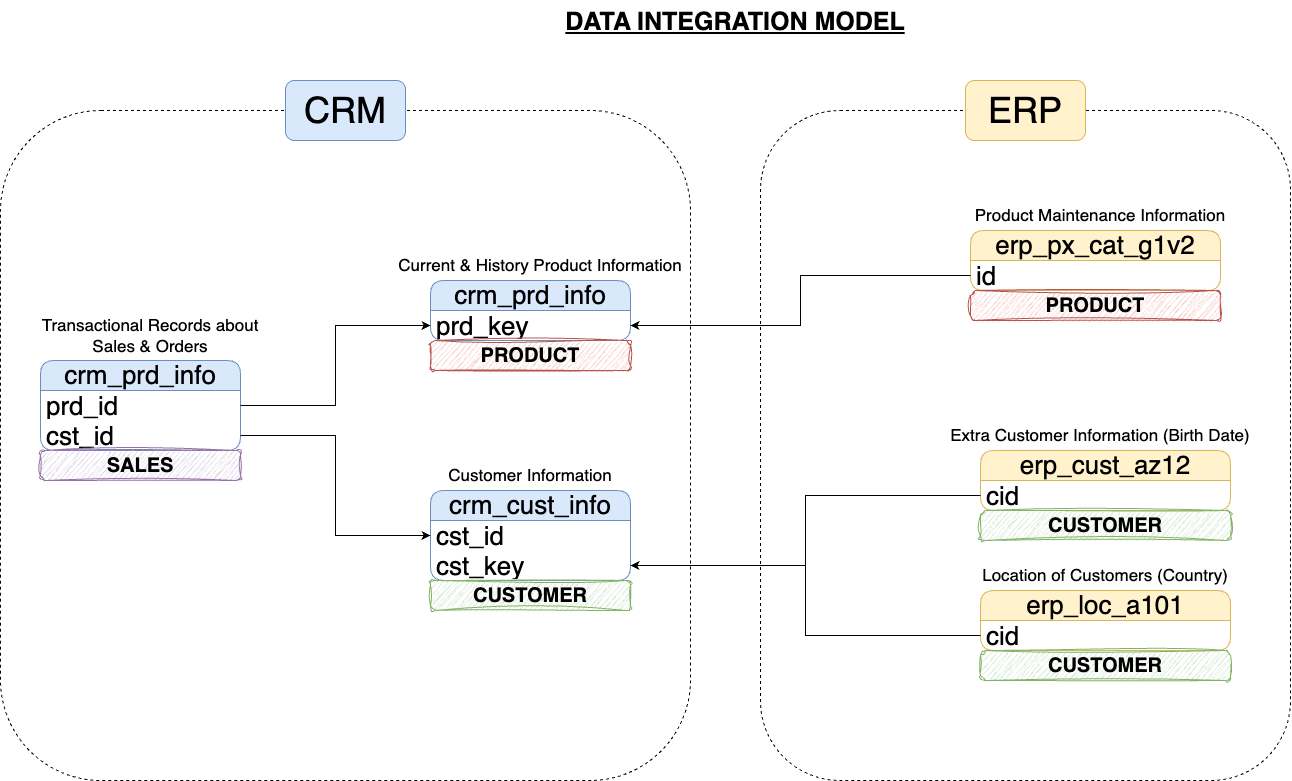

The diagram above was exported from draw.io. Its source (the exported page's mxGraphModel, read from the mxfile embedded in the PNG):
<mxGraphModel dx="2502" dy="1627" grid="1" gridSize="10" guides="1" tooltips="1" connect="1" arrows="1" fold="1" page="0" pageScale="1" pageWidth="827" pageHeight="1169" math="0" shadow="0">
  <root>
    <mxCell id="0" />
    <mxCell id="1" parent="0" />
    <mxCell id="KYqnvbYIarmK1OYZxf4H-1" value="&lt;font&gt;crm_cust_info&lt;/font&gt;" style="swimlane;fontStyle=0;childLayout=stackLayout;horizontal=1;startSize=30;horizontalStack=0;resizeParent=1;resizeParentMax=0;resizeLast=0;collapsible=1;marginBottom=0;whiteSpace=wrap;html=1;fillColor=#dae8fc;strokeColor=#6c8ebf;fontSize=26;rounded=1;swimlaneLine=1;" parent="1" vertex="1">
      <mxGeometry x="310" y="640" width="200" height="90" as="geometry" />
    </mxCell>
    <mxCell id="KYqnvbYIarmK1OYZxf4H-2" value="&lt;div style=&quot;line-height: 100%;&quot;&gt;cst_id&lt;/div&gt;" style="text;strokeColor=none;fillColor=none;align=left;verticalAlign=middle;spacingLeft=4;spacingRight=4;overflow=hidden;points=[[0,0.5],[1,0.5]];portConstraint=eastwest;rotatable=0;whiteSpace=wrap;html=1;fontSize=26;" parent="KYqnvbYIarmK1OYZxf4H-1" vertex="1">
      <mxGeometry y="30" width="200" height="30" as="geometry" />
    </mxCell>
    <mxCell id="KYqnvbYIarmK1OYZxf4H-22" value="&lt;div style=&quot;line-height: 100%;&quot;&gt;cst_key&lt;/div&gt;" style="text;strokeColor=none;fillColor=none;align=left;verticalAlign=middle;spacingLeft=4;spacingRight=4;overflow=hidden;points=[[0,0.5],[1,0.5]];portConstraint=eastwest;rotatable=0;whiteSpace=wrap;html=1;fontSize=26;" parent="KYqnvbYIarmK1OYZxf4H-1" vertex="1">
      <mxGeometry y="60" width="200" height="30" as="geometry" />
    </mxCell>
    <mxCell id="KYqnvbYIarmK1OYZxf4H-5" value="&lt;font style=&quot;font-size: 17px;&quot;&gt;Customer Information&lt;/font&gt;" style="text;html=1;align=center;verticalAlign=middle;whiteSpace=wrap;rounded=0;" parent="1" vertex="1">
      <mxGeometry x="300" y="610" width="220" height="30" as="geometry" />
    </mxCell>
    <mxCell id="KYqnvbYIarmK1OYZxf4H-8" value="&lt;font&gt;crm_prd_info&lt;/font&gt;" style="swimlane;fontStyle=0;childLayout=stackLayout;horizontal=1;startSize=30;horizontalStack=0;resizeParent=1;resizeParentMax=0;resizeLast=0;collapsible=1;marginBottom=0;whiteSpace=wrap;html=1;fillColor=#dae8fc;strokeColor=#6c8ebf;fontSize=26;rounded=1;swimlaneLine=1;" parent="1" vertex="1">
      <mxGeometry x="310" y="430" width="200" height="60" as="geometry" />
    </mxCell>
    <mxCell id="KYqnvbYIarmK1OYZxf4H-9" value="&lt;div style=&quot;line-height: 100%;&quot;&gt;prd_key&lt;/div&gt;" style="text;strokeColor=none;fillColor=none;align=left;verticalAlign=middle;spacingLeft=4;spacingRight=4;overflow=hidden;points=[[0,0.5],[1,0.5]];portConstraint=eastwest;rotatable=0;whiteSpace=wrap;html=1;fontSize=26;" parent="KYqnvbYIarmK1OYZxf4H-8" vertex="1">
      <mxGeometry y="30" width="200" height="30" as="geometry" />
    </mxCell>
    <mxCell id="KYqnvbYIarmK1OYZxf4H-10" value="&lt;font style=&quot;font-size: 17px;&quot;&gt;Current &amp;amp; History Product Information&lt;/font&gt;" style="text;html=1;align=center;verticalAlign=middle;whiteSpace=wrap;rounded=0;" parent="1" vertex="1">
      <mxGeometry x="260" y="400" width="320" height="30" as="geometry" />
    </mxCell>
    <mxCell id="KYqnvbYIarmK1OYZxf4H-11" value="&lt;font&gt;crm_prd_info&lt;/font&gt;" style="swimlane;fontStyle=0;childLayout=stackLayout;horizontal=1;startSize=30;horizontalStack=0;resizeParent=1;resizeParentMax=0;resizeLast=0;collapsible=1;marginBottom=0;whiteSpace=wrap;html=1;fillColor=#dae8fc;strokeColor=#6c8ebf;fontSize=26;rounded=1;swimlaneLine=1;" parent="1" vertex="1">
      <mxGeometry x="-80" y="510" width="200" height="90" as="geometry" />
    </mxCell>
    <mxCell id="KYqnvbYIarmK1OYZxf4H-12" value="&lt;div style=&quot;line-height: 100%;&quot;&gt;prd_id&lt;/div&gt;" style="text;strokeColor=none;fillColor=none;align=left;verticalAlign=middle;spacingLeft=4;spacingRight=4;overflow=hidden;points=[[0,0.5],[1,0.5]];portConstraint=eastwest;rotatable=0;whiteSpace=wrap;html=1;fontSize=26;" parent="KYqnvbYIarmK1OYZxf4H-11" vertex="1">
      <mxGeometry y="30" width="200" height="30" as="geometry" />
    </mxCell>
    <mxCell id="KYqnvbYIarmK1OYZxf4H-15" value="&lt;div style=&quot;line-height: 100%;&quot;&gt;cst_id&lt;/div&gt;" style="text;strokeColor=none;fillColor=none;align=left;verticalAlign=middle;spacingLeft=4;spacingRight=4;overflow=hidden;points=[[0,0.5],[1,0.5]];portConstraint=eastwest;rotatable=0;whiteSpace=wrap;html=1;fontSize=26;" parent="KYqnvbYIarmK1OYZxf4H-11" vertex="1">
      <mxGeometry y="60" width="200" height="30" as="geometry" />
    </mxCell>
    <mxCell id="KYqnvbYIarmK1OYZxf4H-13" value="&lt;span style=&quot;font-size: 17px;&quot;&gt;Transactional Records about Sales &amp;amp; Orders&lt;/span&gt;" style="text;html=1;align=center;verticalAlign=middle;whiteSpace=wrap;rounded=0;" parent="1" vertex="1">
      <mxGeometry x="-90" y="470" width="240" height="30" as="geometry" />
    </mxCell>
    <mxCell id="KYqnvbYIarmK1OYZxf4H-16" style="edgeStyle=orthogonalEdgeStyle;rounded=0;orthogonalLoop=1;jettySize=auto;html=1;exitX=1;exitY=0.5;exitDx=0;exitDy=0;entryX=0;entryY=0.5;entryDx=0;entryDy=0;" parent="1" source="KYqnvbYIarmK1OYZxf4H-15" target="KYqnvbYIarmK1OYZxf4H-2" edge="1">
      <mxGeometry relative="1" as="geometry">
        <mxPoint x="200" y="480" as="targetPoint" />
      </mxGeometry>
    </mxCell>
    <mxCell id="KYqnvbYIarmK1OYZxf4H-18" style="edgeStyle=orthogonalEdgeStyle;rounded=0;orthogonalLoop=1;jettySize=auto;html=1;exitX=1;exitY=0.5;exitDx=0;exitDy=0;entryX=0;entryY=0.5;entryDx=0;entryDy=0;" parent="1" source="KYqnvbYIarmK1OYZxf4H-12" target="KYqnvbYIarmK1OYZxf4H-9" edge="1">
      <mxGeometry relative="1" as="geometry" />
    </mxCell>
    <mxCell id="KYqnvbYIarmK1OYZxf4H-19" value="&lt;font&gt;erp_cust_az12&lt;/font&gt;" style="swimlane;fontStyle=0;childLayout=stackLayout;horizontal=1;startSize=30;horizontalStack=0;resizeParent=1;resizeParentMax=0;resizeLast=0;collapsible=1;marginBottom=0;whiteSpace=wrap;html=1;fillColor=#fff2cc;strokeColor=#d6b656;fontSize=26;rounded=1;swimlaneLine=1;" parent="1" vertex="1">
      <mxGeometry x="860" y="600" width="250" height="60" as="geometry" />
    </mxCell>
    <mxCell id="KYqnvbYIarmK1OYZxf4H-20" value="&lt;div style=&quot;line-height: 100%;&quot;&gt;cid&lt;/div&gt;" style="text;strokeColor=none;fillColor=none;align=left;verticalAlign=middle;spacingLeft=4;spacingRight=4;overflow=hidden;points=[[0,0.5],[1,0.5]];portConstraint=eastwest;rotatable=0;whiteSpace=wrap;html=1;fontSize=26;" parent="KYqnvbYIarmK1OYZxf4H-19" vertex="1">
      <mxGeometry y="30" width="250" height="30" as="geometry" />
    </mxCell>
    <mxCell id="KYqnvbYIarmK1OYZxf4H-21" value="&lt;font style=&quot;font-size: 17px;&quot;&gt;Extra Customer Information (Birth Date)&lt;/font&gt;" style="text;html=1;align=center;verticalAlign=middle;whiteSpace=wrap;rounded=0;" parent="1" vertex="1">
      <mxGeometry x="820" y="570" width="320" height="30" as="geometry" />
    </mxCell>
    <mxCell id="KYqnvbYIarmK1OYZxf4H-24" style="edgeStyle=orthogonalEdgeStyle;rounded=0;orthogonalLoop=1;jettySize=auto;html=1;exitX=0;exitY=0.5;exitDx=0;exitDy=0;entryX=1;entryY=0.5;entryDx=0;entryDy=0;" parent="1" source="KYqnvbYIarmK1OYZxf4H-20" target="KYqnvbYIarmK1OYZxf4H-22" edge="1">
      <mxGeometry relative="1" as="geometry" />
    </mxCell>
    <mxCell id="KYqnvbYIarmK1OYZxf4H-25" value="&lt;font&gt;erp_loc_a101&lt;/font&gt;" style="swimlane;fontStyle=0;childLayout=stackLayout;horizontal=1;startSize=30;horizontalStack=0;resizeParent=1;resizeParentMax=0;resizeLast=0;collapsible=1;marginBottom=0;whiteSpace=wrap;html=1;fillColor=#fff2cc;strokeColor=#d6b656;fontSize=26;rounded=1;swimlaneLine=1;" parent="1" vertex="1">
      <mxGeometry x="860" y="740" width="250" height="60" as="geometry" />
    </mxCell>
    <mxCell id="KYqnvbYIarmK1OYZxf4H-26" value="&lt;div style=&quot;line-height: 100%;&quot;&gt;cid&lt;/div&gt;" style="text;strokeColor=none;fillColor=none;align=left;verticalAlign=middle;spacingLeft=4;spacingRight=4;overflow=hidden;points=[[0,0.5],[1,0.5]];portConstraint=eastwest;rotatable=0;whiteSpace=wrap;html=1;fontSize=26;" parent="KYqnvbYIarmK1OYZxf4H-25" vertex="1">
      <mxGeometry y="30" width="250" height="30" as="geometry" />
    </mxCell>
    <mxCell id="KYqnvbYIarmK1OYZxf4H-27" value="&lt;span style=&quot;font-size: 17px;&quot;&gt;Location of Customers (Country)&lt;/span&gt;" style="text;html=1;align=center;verticalAlign=middle;whiteSpace=wrap;rounded=0;" parent="1" vertex="1">
      <mxGeometry x="825" y="710" width="320" height="30" as="geometry" />
    </mxCell>
    <mxCell id="KYqnvbYIarmK1OYZxf4H-28" style="edgeStyle=orthogonalEdgeStyle;rounded=0;orthogonalLoop=1;jettySize=auto;html=1;exitX=0;exitY=0.5;exitDx=0;exitDy=0;entryX=1;entryY=0.5;entryDx=0;entryDy=0;" parent="1" source="KYqnvbYIarmK1OYZxf4H-26" target="KYqnvbYIarmK1OYZxf4H-22" edge="1">
      <mxGeometry relative="1" as="geometry" />
    </mxCell>
    <mxCell id="KYqnvbYIarmK1OYZxf4H-29" value="&lt;font&gt;erp_px_cat_g1v2&lt;/font&gt;" style="swimlane;fontStyle=0;childLayout=stackLayout;horizontal=1;startSize=30;horizontalStack=0;resizeParent=1;resizeParentMax=0;resizeLast=0;collapsible=1;marginBottom=0;whiteSpace=wrap;html=1;fillColor=#fff2cc;strokeColor=#d6b656;fontSize=26;rounded=1;swimlaneLine=1;" parent="1" vertex="1">
      <mxGeometry x="850" y="380" width="250" height="60" as="geometry" />
    </mxCell>
    <mxCell id="KYqnvbYIarmK1OYZxf4H-30" value="&lt;div style=&quot;line-height: 100%;&quot;&gt;id&lt;/div&gt;" style="text;strokeColor=none;fillColor=none;align=left;verticalAlign=middle;spacingLeft=4;spacingRight=4;overflow=hidden;points=[[0,0.5],[1,0.5]];portConstraint=eastwest;rotatable=0;whiteSpace=wrap;html=1;fontSize=26;" parent="KYqnvbYIarmK1OYZxf4H-29" vertex="1">
      <mxGeometry y="30" width="250" height="30" as="geometry" />
    </mxCell>
    <mxCell id="KYqnvbYIarmK1OYZxf4H-31" value="&lt;font style=&quot;font-size: 17px;&quot;&gt;Product Maintenance Information&lt;/font&gt;" style="text;html=1;align=center;verticalAlign=middle;whiteSpace=wrap;rounded=0;" parent="1" vertex="1">
      <mxGeometry x="820" y="350" width="320" height="30" as="geometry" />
    </mxCell>
    <mxCell id="KYqnvbYIarmK1OYZxf4H-32" style="edgeStyle=orthogonalEdgeStyle;rounded=0;orthogonalLoop=1;jettySize=auto;html=1;exitX=0;exitY=0.5;exitDx=0;exitDy=0;entryX=1;entryY=0.5;entryDx=0;entryDy=0;" parent="1" source="KYqnvbYIarmK1OYZxf4H-30" target="KYqnvbYIarmK1OYZxf4H-9" edge="1">
      <mxGeometry relative="1" as="geometry" />
    </mxCell>
    <mxCell id="KYqnvbYIarmK1OYZxf4H-33" value="" style="rounded=1;whiteSpace=wrap;html=1;fillColor=none;dashed=1;" parent="1" vertex="1">
      <mxGeometry x="-120" y="260" width="690" height="670" as="geometry" />
    </mxCell>
    <mxCell id="KYqnvbYIarmK1OYZxf4H-34" value="" style="rounded=1;whiteSpace=wrap;html=1;fillColor=none;dashed=1;" parent="1" vertex="1">
      <mxGeometry x="640" y="260" width="530" height="670" as="geometry" />
    </mxCell>
    <mxCell id="KYqnvbYIarmK1OYZxf4H-35" value="&lt;font style=&quot;font-size: 36px;&quot;&gt;CRM&lt;/font&gt;" style="rounded=1;whiteSpace=wrap;html=1;fillColor=#dae8fc;strokeColor=#6c8ebf;" parent="1" vertex="1">
      <mxGeometry x="165" y="230" width="120" height="60" as="geometry" />
    </mxCell>
    <mxCell id="KYqnvbYIarmK1OYZxf4H-36" value="&lt;font style=&quot;font-size: 36px;&quot;&gt;ERP&lt;/font&gt;" style="rounded=1;whiteSpace=wrap;html=1;fillColor=#fff2cc;strokeColor=#d6b656;" parent="1" vertex="1">
      <mxGeometry x="845" y="230" width="120" height="60" as="geometry" />
    </mxCell>
    <mxCell id="KYqnvbYIarmK1OYZxf4H-38" value="&lt;font style=&quot;font-size: 20px;&quot;&gt;&lt;b&gt;PRODUCT&lt;/b&gt;&lt;/font&gt;" style="text;html=1;strokeColor=#b85450;fillColor=#f8cecc;align=center;verticalAlign=middle;whiteSpace=wrap;overflow=hidden;rounded=1;sketch=1;curveFitting=1;jiggle=2;" parent="1" vertex="1">
      <mxGeometry x="310" y="490" width="200" height="30" as="geometry" />
    </mxCell>
    <mxCell id="KYqnvbYIarmK1OYZxf4H-39" value="&lt;b style=&quot;font-size: 20px;&quot;&gt;PRODUCT&lt;/b&gt;" style="text;html=1;strokeColor=#b85450;fillColor=#f8cecc;align=center;verticalAlign=middle;whiteSpace=wrap;overflow=hidden;rounded=1;sketch=1;curveFitting=1;jiggle=2;" parent="1" vertex="1">
      <mxGeometry x="850" y="440" width="250" height="30" as="geometry" />
    </mxCell>
    <mxCell id="KYqnvbYIarmK1OYZxf4H-40" value="&lt;font style=&quot;font-size: 20px;&quot;&gt;&lt;b&gt;CUSTOMER&lt;/b&gt;&lt;/font&gt;" style="text;html=1;strokeColor=#82b366;fillColor=#d5e8d4;align=center;verticalAlign=middle;whiteSpace=wrap;overflow=hidden;rounded=1;sketch=1;curveFitting=1;jiggle=2;" parent="1" vertex="1">
      <mxGeometry x="860" y="660" width="250" height="30" as="geometry" />
    </mxCell>
    <mxCell id="KYqnvbYIarmK1OYZxf4H-41" value="&lt;font style=&quot;font-size: 20px;&quot;&gt;&lt;b&gt;CUSTOMER&lt;/b&gt;&lt;/font&gt;" style="text;html=1;strokeColor=#82b366;fillColor=#d5e8d4;align=center;verticalAlign=middle;whiteSpace=wrap;overflow=hidden;rounded=1;sketch=1;curveFitting=1;jiggle=2;" parent="1" vertex="1">
      <mxGeometry x="860" y="800" width="250" height="30" as="geometry" />
    </mxCell>
    <mxCell id="KYqnvbYIarmK1OYZxf4H-42" value="&lt;font style=&quot;font-size: 20px;&quot;&gt;&lt;b&gt;CUSTOMER&lt;/b&gt;&lt;/font&gt;&lt;span style=&quot;color: rgba(0, 0, 0, 0); font-family: monospace; font-size: 0px; text-align: start; text-wrap-mode: nowrap;&quot;&gt;%3CmxGraphModel%3E%3Croot%3E%3CmxCell%20id%3D%220%22%2F%3E%3CmxCell%20id%3D%221%22%20parent%3D%220%22%2F%3E%3CmxCell%20id%3D%222%22%20value%3D%22%26lt%3Bfont%20style%3D%26quot%3Bfont-size%3A%2020px%3B%26quot%3B%26gt%3B%26lt%3Bb%26gt%3BPRODUCT%26lt%3B%2Fb%26gt%3B%26lt%3B%2Ffont%26gt%3B%22%20style%3D%22text%3Bhtml%3D1%3BstrokeColor%3D%23b85450%3BfillColor%3D%23f8cecc%3Balign%3Dcenter%3BverticalAlign%3Dmiddle%3BwhiteSpace%3Dwrap%3Boverflow%3Dhidden%3Brounded%3D1%3B%22%20vertex%3D%221%22%20parent%3D%221%22%3E%3CmxGeometry%20x%3D%22310%22%20y%3D%22490%22%20width%3D%22200%22%20height%3D%2230%22%20as%3D%22geometry%22%2F%3E%3C%2FmxCell%3E%3C%2Froot%3E%3C%2FmxGraphModel%3E&lt;/span&gt;" style="text;html=1;strokeColor=#82b366;fillColor=#d5e8d4;align=center;verticalAlign=middle;whiteSpace=wrap;overflow=hidden;rounded=1;sketch=1;curveFitting=1;jiggle=2;" parent="1" vertex="1">
      <mxGeometry x="310" y="730" width="200" height="30" as="geometry" />
    </mxCell>
    <mxCell id="KYqnvbYIarmK1OYZxf4H-43" value="&lt;span style=&quot;font-size: 20px;&quot;&gt;&lt;b&gt;SALES&lt;/b&gt;&lt;/span&gt;" style="text;html=1;strokeColor=#9673a6;fillColor=#e1d5e7;align=center;verticalAlign=middle;whiteSpace=wrap;overflow=hidden;rounded=1;sketch=1;curveFitting=1;jiggle=2;" parent="1" vertex="1">
      <mxGeometry x="-80" y="600" width="200" height="30" as="geometry" />
    </mxCell>
    <mxCell id="KYqnvbYIarmK1OYZxf4H-44" value="&lt;div style=&quot;&quot;&gt;&lt;b style=&quot;&quot;&gt;&lt;font style=&quot;font-size: 25px;&quot;&gt;&lt;u&gt;DATA INTEGRATION MODEL&lt;/u&gt;&lt;/font&gt;&lt;/b&gt;&lt;/div&gt;" style="text;whiteSpace=wrap;html=1;align=center;" parent="1" vertex="1">
      <mxGeometry x="350" y="150" width="530" height="50" as="geometry" />
    </mxCell>
  </root>
</mxGraphModel>